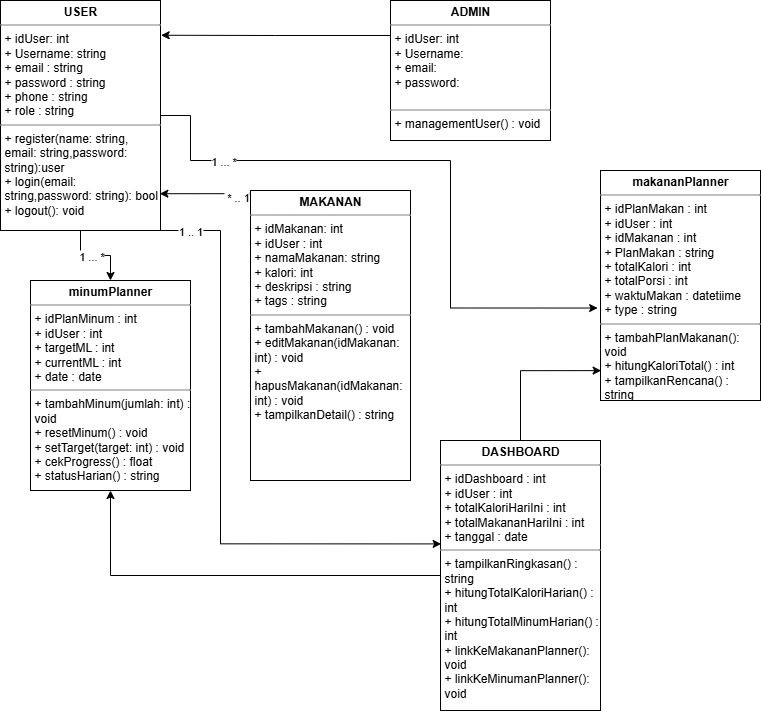

The diagram above was exported from draw.io. Its source (the exported page's mxGraphModel, read from the mxfile embedded in the PNG):
<mxGraphModel dx="1310" dy="695" grid="1" gridSize="10" guides="1" tooltips="1" connect="1" arrows="1" fold="1" page="1" pageScale="1" pageWidth="827" pageHeight="1169" math="0" shadow="0">
  <root>
    <mxCell id="WIyWlLk6GJQsqaUBKTNV-0" />
    <mxCell id="WIyWlLk6GJQsqaUBKTNV-1" parent="WIyWlLk6GJQsqaUBKTNV-0" />
    <mxCell id="hJpN59pSMMsP0-8fdlr8-10" style="edgeStyle=orthogonalEdgeStyle;rounded=0;orthogonalLoop=1;jettySize=auto;html=1;exitX=0.5;exitY=1;exitDx=0;exitDy=0;entryX=0.5;entryY=0;entryDx=0;entryDy=0;" edge="1" parent="WIyWlLk6GJQsqaUBKTNV-1" source="hJpN59pSMMsP0-8fdlr8-1" target="hJpN59pSMMsP0-8fdlr8-5">
      <mxGeometry relative="1" as="geometry" />
    </mxCell>
    <mxCell id="hJpN59pSMMsP0-8fdlr8-11" value="1 ... *" style="edgeLabel;html=1;align=center;verticalAlign=middle;resizable=0;points=[];" vertex="1" connectable="0" parent="hJpN59pSMMsP0-8fdlr8-10">
      <mxGeometry x="-0.1109" relative="1" as="geometry">
        <mxPoint as="offset" />
      </mxGeometry>
    </mxCell>
    <mxCell id="hJpN59pSMMsP0-8fdlr8-1" value="&lt;p style=&quot;margin:0px;margin-top:4px;text-align:center;&quot;&gt;&lt;b&gt;USER&lt;/b&gt;&lt;/p&gt;&lt;hr size=&quot;1&quot; style=&quot;border-style:solid;&quot;&gt;&lt;p style=&quot;margin:0px;margin-left:4px;&quot;&gt;&lt;span style=&quot;text-align: center;&quot;&gt;+ idUser: int&lt;/span&gt;&lt;br style=&quot;text-align: center;&quot;&gt;&lt;span style=&quot;text-align: center;&quot;&gt;+ Username: string&lt;/span&gt;&lt;br style=&quot;text-align: center;&quot;&gt;&lt;span style=&quot;text-align: center;&quot;&gt;+ email : string&lt;/span&gt;&lt;br style=&quot;text-align: center;&quot;&gt;&lt;span style=&quot;text-align: center;&quot;&gt;+ password : string&lt;/span&gt;&lt;br style=&quot;text-align: center;&quot;&gt;&lt;span style=&quot;text-align: center;&quot;&gt;+ phone : string&lt;/span&gt;&lt;br style=&quot;text-align: center;&quot;&gt;&lt;span style=&quot;text-align: center;&quot;&gt;+ role : string&lt;/span&gt;&lt;/p&gt;&lt;hr size=&quot;1&quot; style=&quot;border-style:solid;&quot;&gt;&lt;p style=&quot;margin:0px;margin-left:4px;&quot;&gt;+ register(name: string, email: string,password: string):user&lt;/p&gt;&lt;p style=&quot;margin:0px;margin-left:4px;&quot;&gt;+ login(email: string,password: string): bool&lt;/p&gt;&lt;p style=&quot;margin:0px;margin-left:4px;&quot;&gt;+ logout(): void&lt;/p&gt;" style="verticalAlign=top;align=left;overflow=fill;html=1;whiteSpace=wrap;" vertex="1" parent="WIyWlLk6GJQsqaUBKTNV-1">
      <mxGeometry x="60" y="60" width="160" height="230" as="geometry" />
    </mxCell>
    <mxCell id="hJpN59pSMMsP0-8fdlr8-3" value="&lt;p style=&quot;margin:0px;margin-top:4px;text-align:center;&quot;&gt;&lt;b&gt;ADMIN&lt;/b&gt;&lt;/p&gt;&lt;hr size=&quot;1&quot; style=&quot;border-style:solid;&quot;&gt;&lt;p style=&quot;margin:0px;margin-left:4px;&quot;&gt;+ idUser: int&lt;/p&gt;&lt;p style=&quot;margin:0px;margin-left:4px;&quot;&gt;+ Username:&lt;/p&gt;&lt;p style=&quot;margin:0px;margin-left:4px;&quot;&gt;+ email:&lt;/p&gt;&lt;p style=&quot;margin:0px;margin-left:4px;&quot;&gt;+ password:&lt;/p&gt;&lt;p style=&quot;margin:0px;margin-left:4px;&quot;&gt;&lt;br&gt;&lt;/p&gt;&lt;hr size=&quot;1&quot; style=&quot;border-style:solid;&quot;&gt;&lt;p style=&quot;margin:0px;margin-left:4px;&quot;&gt;+ managementUser() : void&lt;/p&gt;&lt;p style=&quot;margin:0px;margin-left:4px;&quot;&gt;&lt;br&gt;&lt;/p&gt;" style="verticalAlign=top;align=left;overflow=fill;html=1;whiteSpace=wrap;" vertex="1" parent="WIyWlLk6GJQsqaUBKTNV-1">
      <mxGeometry x="450" y="60" width="160" height="140" as="geometry" />
    </mxCell>
    <mxCell id="hJpN59pSMMsP0-8fdlr8-4" value="&lt;p style=&quot;margin:0px;margin-top:4px;text-align:center;&quot;&gt;&lt;b&gt;MAKANAN&lt;/b&gt;&lt;/p&gt;&lt;hr size=&quot;1&quot; style=&quot;border-style:solid;&quot;&gt;&lt;p style=&quot;margin:0px;margin-left:4px;&quot;&gt;&lt;span style=&quot;text-align: center; background-color: transparent; color: light-dark(rgb(0, 0, 0), rgb(255, 255, 255));&quot;&gt;+ idMakanan: int&lt;/span&gt;&lt;/p&gt;&lt;p style=&quot;margin:0px;margin-left:4px;&quot;&gt;&lt;span style=&quot;text-align: center; background-color: transparent; color: light-dark(rgb(0, 0, 0), rgb(255, 255, 255));&quot;&gt;+ idUser : int&lt;/span&gt;&lt;/p&gt;&lt;p style=&quot;margin:0px;margin-left:4px;&quot;&gt;&lt;span style=&quot;text-align: center;&quot;&gt;+ namaMakanan: string&lt;/span&gt;&lt;br style=&quot;text-align: center;&quot;&gt;&lt;span style=&quot;text-align: center;&quot;&gt;+ kalori: int&lt;/span&gt;&lt;br style=&quot;text-align: center;&quot;&gt;&lt;span style=&quot;text-align: center;&quot;&gt;+ deskripsi : string&lt;/span&gt;&lt;br style=&quot;text-align: center;&quot;&gt;&lt;span style=&quot;text-align: center;&quot;&gt;+ tags : string&lt;/span&gt;&lt;/p&gt;&lt;hr size=&quot;1&quot; style=&quot;border-style:solid;&quot;&gt;&lt;p style=&quot;margin:0px;margin-left:4px;&quot;&gt;+ tambahMakanan() : void&lt;/p&gt;&lt;p style=&quot;margin:0px;margin-left:4px;&quot;&gt;+ editMakanan(idMakanan: int) : void&lt;/p&gt;&lt;p style=&quot;margin:0px;margin-left:4px;&quot;&gt;+ hapusMakanan(idMakanan: int) : void&lt;/p&gt;&lt;p style=&quot;margin:0px;margin-left:4px;&quot;&gt;+ tampilkanDetail() : string&lt;/p&gt;&lt;div&gt;&lt;br&gt;&lt;/div&gt;" style="verticalAlign=top;align=left;overflow=fill;html=1;whiteSpace=wrap;" vertex="1" parent="WIyWlLk6GJQsqaUBKTNV-1">
      <mxGeometry x="310" y="250" width="160" height="290" as="geometry" />
    </mxCell>
    <mxCell id="hJpN59pSMMsP0-8fdlr8-5" value="&lt;p style=&quot;margin:0px;margin-top:4px;text-align:center;&quot;&gt;&lt;b&gt;minumPlanner&lt;/b&gt;&lt;/p&gt;&lt;hr size=&quot;1&quot; style=&quot;border-style:solid;&quot;&gt;&lt;p style=&quot;margin:0px;margin-left:4px;&quot;&gt;&lt;span style=&quot;text-align: center;&quot;&gt;+ idPlanMinum : int&lt;/span&gt;&lt;br style=&quot;text-align: center;&quot;&gt;&lt;span style=&quot;text-align: center;&quot;&gt;+ idUser : int&lt;/span&gt;&lt;br style=&quot;text-align: center;&quot;&gt;&lt;span style=&quot;text-align: center;&quot;&gt;+ targetML : int&lt;/span&gt;&lt;br style=&quot;text-align: center;&quot;&gt;&lt;span style=&quot;text-align: center;&quot;&gt;+ currentML : int&lt;/span&gt;&lt;br style=&quot;text-align: center;&quot;&gt;&lt;span style=&quot;text-align: center;&quot;&gt;+ date : date&lt;/span&gt;&lt;/p&gt;&lt;hr size=&quot;1&quot; style=&quot;border-style:solid;&quot;&gt;&lt;p style=&quot;margin:0px;margin-left:4px;&quot;&gt;+ tambahMinum(jumlah: int) : void&lt;/p&gt;&lt;p style=&quot;margin:0px;margin-left:4px;&quot;&gt;+ resetMinum() : void&lt;/p&gt;&lt;p style=&quot;margin:0px;margin-left:4px;&quot;&gt;+ setTarget(target: int) : void&lt;/p&gt;&lt;p style=&quot;margin:0px;margin-left:4px;&quot;&gt;+ cekProgress() : float&lt;/p&gt;&lt;p style=&quot;margin:0px;margin-left:4px;&quot;&gt;+ statusHarian() : string&lt;/p&gt;" style="verticalAlign=top;align=left;overflow=fill;html=1;whiteSpace=wrap;" vertex="1" parent="WIyWlLk6GJQsqaUBKTNV-1">
      <mxGeometry x="90" y="340" width="160" height="210" as="geometry" />
    </mxCell>
    <mxCell id="hJpN59pSMMsP0-8fdlr8-6" value="&lt;p style=&quot;margin:0px;margin-top:4px;text-align:center;&quot;&gt;&lt;b&gt;makananPlanner&lt;/b&gt;&lt;/p&gt;&lt;hr size=&quot;1&quot; style=&quot;border-style:solid;&quot;&gt;&lt;p style=&quot;margin:0px;margin-left:4px;&quot;&gt;&lt;span style=&quot;text-align: center;&quot;&gt;+ idPlanMakan : int&lt;/span&gt;&lt;br style=&quot;text-align: center;&quot;&gt;&lt;span style=&quot;text-align: center;&quot;&gt;+ idUser : int&lt;/span&gt;&lt;/p&gt;&lt;p style=&quot;margin:0px;margin-left:4px;&quot;&gt;&lt;span style=&quot;text-align: center;&quot;&gt;+ idMakanan : int&lt;/span&gt;&lt;/p&gt;&lt;p style=&quot;margin:0px;margin-left:4px;&quot;&gt;+ PlanMakan : string&lt;br style=&quot;text-align: center;&quot;&gt;&lt;span style=&quot;text-align: center;&quot;&gt;+ totalKalori : int&lt;/span&gt;&lt;br style=&quot;text-align: center;&quot;&gt;&lt;span style=&quot;text-align: center;&quot;&gt;+ totalPorsi : int&lt;/span&gt;&lt;br style=&quot;text-align: center;&quot;&gt;&lt;span style=&quot;text-align: center;&quot;&gt;+ waktuMakan : datetiime&lt;/span&gt;&lt;br style=&quot;text-align: center;&quot;&gt;&lt;span style=&quot;text-align: center;&quot;&gt;+ type : string&lt;/span&gt;&lt;br style=&quot;text-align: center;&quot;&gt;&lt;/p&gt;&lt;hr size=&quot;1&quot; style=&quot;border-style:solid;&quot;&gt;&lt;p style=&quot;margin:0px;margin-left:4px;&quot;&gt;+ tambahPlanMakanan(): void&lt;/p&gt;&lt;p style=&quot;margin:0px;margin-left:4px;&quot;&gt;+ hitungKaloriTotal() : int&lt;/p&gt;&lt;p style=&quot;margin:0px;margin-left:4px;&quot;&gt;+ tampilkanRencana() : string&lt;/p&gt;" style="verticalAlign=top;align=left;overflow=fill;html=1;whiteSpace=wrap;" vertex="1" parent="WIyWlLk6GJQsqaUBKTNV-1">
      <mxGeometry x="660" y="230" width="160" height="230" as="geometry" />
    </mxCell>
    <mxCell id="hJpN59pSMMsP0-8fdlr8-21" style="edgeStyle=orthogonalEdgeStyle;rounded=0;orthogonalLoop=1;jettySize=auto;html=1;exitX=0;exitY=0.5;exitDx=0;exitDy=0;entryX=0.5;entryY=1;entryDx=0;entryDy=0;" edge="1" parent="WIyWlLk6GJQsqaUBKTNV-1" source="hJpN59pSMMsP0-8fdlr8-7" target="hJpN59pSMMsP0-8fdlr8-5">
      <mxGeometry relative="1" as="geometry" />
    </mxCell>
    <mxCell id="hJpN59pSMMsP0-8fdlr8-7" value="&lt;p style=&quot;margin:0px;margin-top:4px;text-align:center;&quot;&gt;&lt;b&gt;DASHBOARD&lt;/b&gt;&lt;/p&gt;&lt;hr size=&quot;1&quot; style=&quot;border-style:solid;&quot;&gt;&lt;p style=&quot;margin:0px;margin-left:4px;&quot;&gt;+ idDashboard : int&lt;/p&gt;&lt;p style=&quot;margin:0px;margin-left:4px;&quot;&gt;+ idUser : int&lt;/p&gt;&lt;p style=&quot;margin:0px;margin-left:4px;&quot;&gt;+ totalKaloriHariIni : int&lt;/p&gt;&lt;p style=&quot;margin:0px;margin-left:4px;&quot;&gt;+ totalMakananHariIni : int&lt;/p&gt;&lt;p style=&quot;margin:0px;margin-left:4px;&quot;&gt;+ tanggal : date&lt;/p&gt;&lt;hr size=&quot;1&quot; style=&quot;border-style:solid;&quot;&gt;&lt;p style=&quot;margin:0px;margin-left:4px;&quot;&gt;+ tampilkanRingkasan() : string&lt;/p&gt;&lt;p style=&quot;margin:0px;margin-left:4px;&quot;&gt;+ hitungTotalKaloriHarian() : int&lt;/p&gt;&lt;p style=&quot;margin:0px;margin-left:4px;&quot;&gt;+ hitungTotalMinumHarian() : int&lt;/p&gt;&lt;p style=&quot;margin:0px;margin-left:4px;&quot;&gt;+ linkKeMakananPlanner(): void&lt;/p&gt;&lt;p style=&quot;margin:0px;margin-left:4px;&quot;&gt;+ linkKeMinumanPlanner(): void&lt;/p&gt;" style="verticalAlign=top;align=left;overflow=fill;html=1;whiteSpace=wrap;" vertex="1" parent="WIyWlLk6GJQsqaUBKTNV-1">
      <mxGeometry x="500" y="500" width="160" height="270" as="geometry" />
    </mxCell>
    <mxCell id="hJpN59pSMMsP0-8fdlr8-8" style="edgeStyle=orthogonalEdgeStyle;rounded=0;orthogonalLoop=1;jettySize=auto;html=1;exitX=1;exitY=0.5;exitDx=0;exitDy=0;entryX=-0.018;entryY=0.598;entryDx=0;entryDy=0;entryPerimeter=0;" edge="1" parent="WIyWlLk6GJQsqaUBKTNV-1" source="hJpN59pSMMsP0-8fdlr8-1" target="hJpN59pSMMsP0-8fdlr8-6">
      <mxGeometry relative="1" as="geometry">
        <Array as="points">
          <mxPoint x="250" y="220" />
          <mxPoint x="510" y="220" />
          <mxPoint x="510" y="367" />
        </Array>
      </mxGeometry>
    </mxCell>
    <mxCell id="hJpN59pSMMsP0-8fdlr8-9" value="1 ... *" style="edgeLabel;html=1;align=center;verticalAlign=middle;resizable=0;points=[];" vertex="1" connectable="0" parent="hJpN59pSMMsP0-8fdlr8-8">
      <mxGeometry x="-0.6568" relative="1" as="geometry">
        <mxPoint x="-1" as="offset" />
      </mxGeometry>
    </mxCell>
    <mxCell id="hJpN59pSMMsP0-8fdlr8-12" style="edgeStyle=orthogonalEdgeStyle;rounded=0;orthogonalLoop=1;jettySize=auto;html=1;exitX=0.75;exitY=1;exitDx=0;exitDy=0;entryX=0.004;entryY=0.383;entryDx=0;entryDy=0;entryPerimeter=0;" edge="1" parent="WIyWlLk6GJQsqaUBKTNV-1" source="hJpN59pSMMsP0-8fdlr8-1" target="hJpN59pSMMsP0-8fdlr8-7">
      <mxGeometry relative="1" as="geometry">
        <Array as="points">
          <mxPoint x="280" y="290" />
          <mxPoint x="280" y="603" />
        </Array>
      </mxGeometry>
    </mxCell>
    <mxCell id="hJpN59pSMMsP0-8fdlr8-14" value="1 .. 1" style="edgeLabel;html=1;align=center;verticalAlign=middle;resizable=0;points=[];" vertex="1" connectable="0" parent="hJpN59pSMMsP0-8fdlr8-12">
      <mxGeometry x="-0.8297" y="2" relative="1" as="geometry">
        <mxPoint x="16" y="2" as="offset" />
      </mxGeometry>
    </mxCell>
    <mxCell id="hJpN59pSMMsP0-8fdlr8-16" style="edgeStyle=orthogonalEdgeStyle;rounded=0;orthogonalLoop=1;jettySize=auto;html=1;exitX=0;exitY=0.25;exitDx=0;exitDy=0;entryX=1.004;entryY=0.151;entryDx=0;entryDy=0;entryPerimeter=0;" edge="1" parent="WIyWlLk6GJQsqaUBKTNV-1" source="hJpN59pSMMsP0-8fdlr8-3" target="hJpN59pSMMsP0-8fdlr8-1">
      <mxGeometry relative="1" as="geometry" />
    </mxCell>
    <mxCell id="hJpN59pSMMsP0-8fdlr8-18" style="edgeStyle=orthogonalEdgeStyle;rounded=0;orthogonalLoop=1;jettySize=auto;html=1;exitX=0;exitY=0;exitDx=0;exitDy=0;entryX=0.996;entryY=0.84;entryDx=0;entryDy=0;entryPerimeter=0;" edge="1" parent="WIyWlLk6GJQsqaUBKTNV-1" source="hJpN59pSMMsP0-8fdlr8-4" target="hJpN59pSMMsP0-8fdlr8-1">
      <mxGeometry relative="1" as="geometry">
        <Array as="points">
          <mxPoint x="310" y="253" />
        </Array>
      </mxGeometry>
    </mxCell>
    <mxCell id="hJpN59pSMMsP0-8fdlr8-19" value="&amp;nbsp;* .. 1" style="edgeLabel;html=1;align=center;verticalAlign=middle;resizable=0;points=[];" vertex="1" connectable="0" parent="hJpN59pSMMsP0-8fdlr8-18">
      <mxGeometry x="-0.5926" y="3" relative="1" as="geometry">
        <mxPoint as="offset" />
      </mxGeometry>
    </mxCell>
    <mxCell id="hJpN59pSMMsP0-8fdlr8-20" style="edgeStyle=orthogonalEdgeStyle;rounded=0;orthogonalLoop=1;jettySize=auto;html=1;exitX=0.5;exitY=0;exitDx=0;exitDy=0;entryX=0.004;entryY=0.87;entryDx=0;entryDy=0;entryPerimeter=0;" edge="1" parent="WIyWlLk6GJQsqaUBKTNV-1" source="hJpN59pSMMsP0-8fdlr8-7" target="hJpN59pSMMsP0-8fdlr8-6">
      <mxGeometry relative="1" as="geometry" />
    </mxCell>
  </root>
</mxGraphModel>